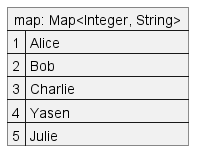

The diagram above was rendered by PlantUML. Its source (embedded in the PNG):
@startuml
map "map: Map<Integer, String>" as users {
    1 => Alice
    2 => Bob
    3 => Charlie
    4 => Yasen
    5 => Julie
}
@enduml